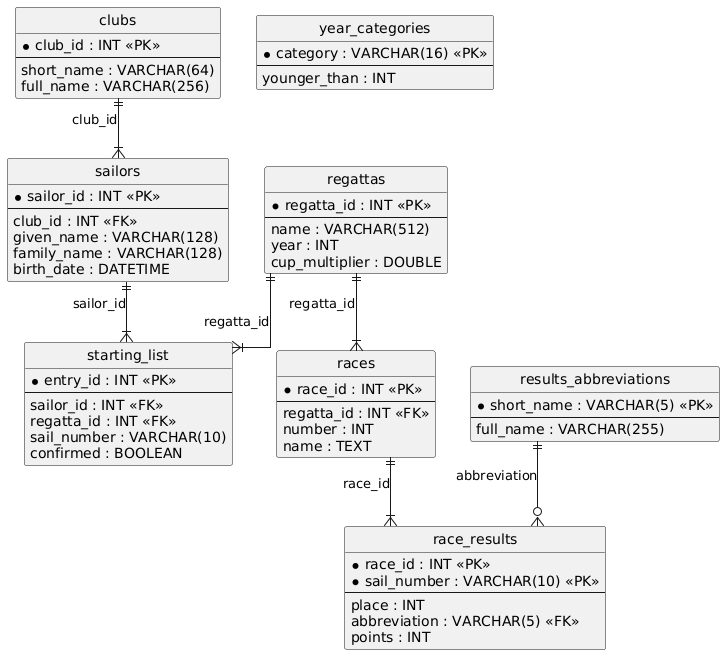

The diagram above was rendered by PlantUML. Its source (embedded in the PNG):
@startuml
hide circle
skinparam linetype ortho

entity "clubs" as clubs {
  * club_id : INT <<PK>>
  --
  short_name : VARCHAR(64)
  full_name : VARCHAR(256)
}

entity "sailors" as sailors {
  * sailor_id : INT <<PK>>
  --
  club_id : INT <<FK>>
  given_name : VARCHAR(128)
  family_name : VARCHAR(128)
  birth_date : DATETIME
}

entity "regattas" as regattas {
  * regatta_id : INT <<PK>>
  --
  name : VARCHAR(512)
  year : INT
  cup_multiplier : DOUBLE
}

entity "starting_list" as starting_list {
  * entry_id : INT <<PK>>
  --
  sailor_id : INT <<FK>>
  regatta_id : INT <<FK>>
  sail_number : VARCHAR(10)
  confirmed : BOOLEAN
}

entity "races" as races {
  * race_id : INT <<PK>>
  --
  regatta_id : INT <<FK>>
  number : INT
  name : TEXT
}

entity "results_abbreviations" as results_abbreviations {
  * short_name : VARCHAR(5) <<PK>>
  --
  full_name : VARCHAR(255)
}

entity "race_results" as race_results {
  * race_id : INT <<PK>>
  * sail_number : VARCHAR(10) <<PK>>
  --
  place : INT
  abbreviation : VARCHAR(5) <<FK>>
  points : INT
}

entity "year_categories" as year_categories {
  * category : VARCHAR(16) <<PK>>
  --
  younger_than : INT
}

clubs ||--|{ sailors : "club_id"
sailors ||--|{ starting_list : "sailor_id"
regattas ||--|{ starting_list : "regatta_id"
regattas ||--|{ races : "regatta_id"
races ||--|{ race_results : "race_id"
results_abbreviations ||--o{ race_results : "abbreviation"
@enduml